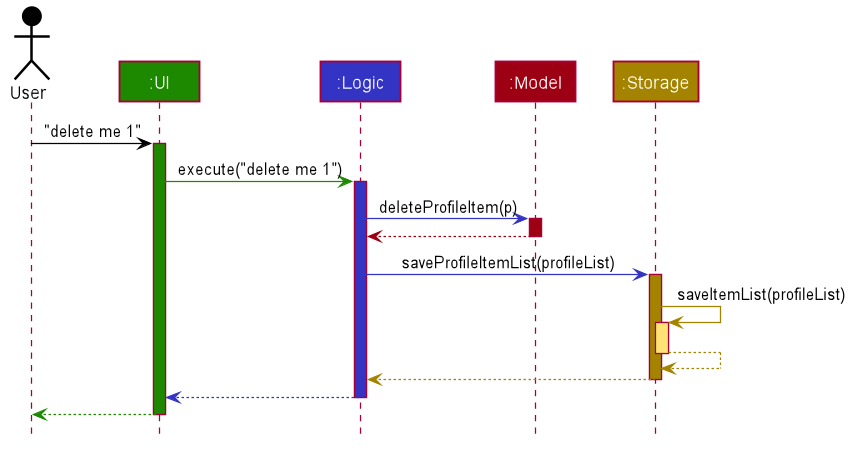

The diagram above was rendered by PlantUML. Its source (embedded in the PNG):
@startuml








skinparam BackgroundColor #FFFFFFF

skinparam Shadowing false

skinparam Class {
    FontColor #FFFFFF
    BorderThickness 1
    BorderColor #FFFFFF
    StereotypeFontColor #FFFFFF
    FontName Arial
}

skinparam Actor {
    BorderColor #000000
    Color #000000
    FontName Arial
}

skinparam Sequence {
    MessageAlign center
    BoxFontSize 15
    BoxPadding 0
    BoxFontColor #FFFFFF
    FontName Arial
}

skinparam Participant {
    FontColor #FFFFFFF
    Padding 20
}

skinparam MinClassWidth 50
skinparam ParticipantPadding 10
skinparam Shadowing false
skinparam DefaultTextAlignment center
skinparam packageStyle Rectangle

hide footbox
hide members
hide circle

Actor User as user #000000
Participant ":UI" as ui #1D8900
Participant ":Logic" as logic #3333C4
Participant ":Model" as model #9D0012
Participant ":Storage" as storage #A38300

user -[#000000]> ui : "delete me 1"
activate ui #1D8900

ui -[#1D8900]> logic : execute("delete me 1")
activate logic #3333C4

logic -[#3333C4]> model : deleteProfileItem(p)
activate model #9D0012

model -[#9D0012]-> logic
deactivate model

logic -[#3333C4]> storage : saveProfileItemList(profileList)
activate storage #A38300

storage -[#A38300]> storage : saveItemList(profileList)
activate storage #FFE374
storage --[#A38300]> storage
deactivate storage

storage --[#A38300]> logic
deactivate storage

logic --[#3333C4]> ui
deactivate logic

ui--[#1D8900]> user
deactivate ui
@enduml